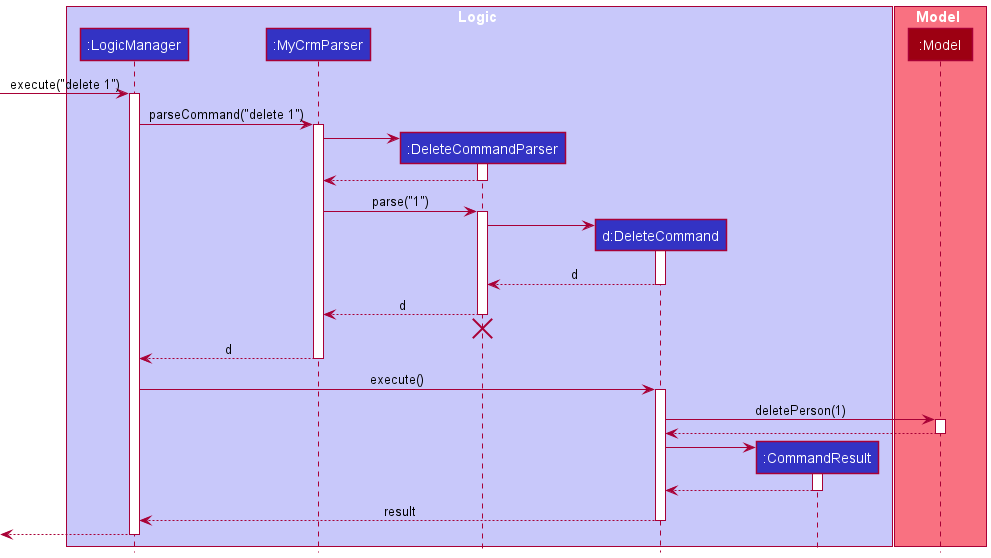

The diagram above was rendered by PlantUML. Its source (embedded in the PNG):
@startuml
!include style.puml

box Logic LOGIC_COLOR_T1
participant ":LogicManager" as LogicManager LOGIC_COLOR
participant ":MyCrmParser" as MyCrmParser LOGIC_COLOR
participant ":DeleteCommandParser" as DeleteCommandParser LOGIC_COLOR
participant "d:DeleteCommand" as DeleteCommand LOGIC_COLOR
participant ":CommandResult" as CommandResult LOGIC_COLOR
end box

box Model MODEL_COLOR_T1
participant ":Model" as Model MODEL_COLOR
end box

[-> LogicManager : execute("delete 1")
activate LogicManager

LogicManager -> MyCrmParser : parseCommand("delete 1")
activate MyCrmParser

create DeleteCommandParser
MyCrmParser -> DeleteCommandParser
activate DeleteCommandParser

DeleteCommandParser --> MyCrmParser
deactivate DeleteCommandParser

MyCrmParser -> DeleteCommandParser : parse("1")
activate DeleteCommandParser

create DeleteCommand
DeleteCommandParser -> DeleteCommand
activate DeleteCommand

DeleteCommand --> DeleteCommandParser : d
deactivate DeleteCommand

DeleteCommandParser --> MyCrmParser : d
deactivate DeleteCommandParser
'Hidden arrow to position the destroy marker below the end of the activation bar.
DeleteCommandParser -[hidden]-> MyCrmParser
destroy DeleteCommandParser

MyCrmParser --> LogicManager : d
deactivate MyCrmParser

LogicManager -> DeleteCommand : execute()
activate DeleteCommand

DeleteCommand -> Model : deletePerson(1)
activate Model

Model --> DeleteCommand
deactivate Model

create CommandResult
DeleteCommand -> CommandResult
activate CommandResult

CommandResult --> DeleteCommand
deactivate CommandResult

DeleteCommand --> LogicManager : result
deactivate DeleteCommand

[<--LogicManager
deactivate LogicManager
@enduml